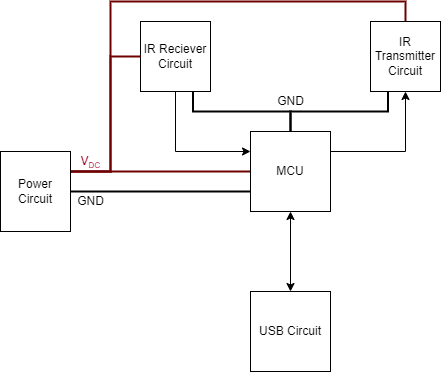

The diagram above was exported from draw.io. Its source (the exported page's mxGraphModel, read from the mxfile embedded in the PNG):
<mxGraphModel dx="423" dy="398" grid="1" gridSize="10" guides="1" tooltips="1" connect="1" arrows="1" fold="1" page="1" pageScale="1" pageWidth="850" pageHeight="1100" background="#ffffff" math="0" shadow="0">
  <root>
    <mxCell id="0" />
    <mxCell id="1" parent="0" />
    <mxCell id="9" style="edgeStyle=orthogonalEdgeStyle;rounded=0;html=1;exitX=1;exitY=0.25;exitDx=0;exitDy=0;entryX=0.5;entryY=1;entryDx=0;entryDy=0;" parent="1" source="2" target="3" edge="1">
      <mxGeometry relative="1" as="geometry" />
    </mxCell>
    <mxCell id="14" style="edgeStyle=orthogonalEdgeStyle;rounded=0;html=1;exitX=0.5;exitY=1;exitDx=0;exitDy=0;entryX=0.5;entryY=0;entryDx=0;entryDy=0;startArrow=classic;startFill=1;endArrow=classic;endFill=1;" parent="1" source="2" target="12" edge="1">
      <mxGeometry relative="1" as="geometry" />
    </mxCell>
    <mxCell id="17" style="edgeStyle=orthogonalEdgeStyle;rounded=0;html=1;exitX=0;exitY=0.5;exitDx=0;exitDy=0;entryX=1;entryY=0.25;entryDx=0;entryDy=0;startArrow=none;startFill=0;endArrow=none;endFill=0;strokeWidth=2;fillColor=#a20025;strokeColor=#6F0000;" parent="1" source="2" target="15" edge="1">
      <mxGeometry relative="1" as="geometry" />
    </mxCell>
    <mxCell id="22" style="edgeStyle=orthogonalEdgeStyle;rounded=0;html=1;exitX=0;exitY=0.75;exitDx=0;exitDy=0;startArrow=none;startFill=0;endArrow=none;endFill=0;strokeColor=#000000;strokeWidth=2;" parent="1" source="2" target="15" edge="1">
      <mxGeometry relative="1" as="geometry" />
    </mxCell>
    <mxCell id="2" value="MCU" style="rounded=0;whiteSpace=wrap;html=1;" parent="1" vertex="1">
      <mxGeometry x="280" y="160" width="80" height="80" as="geometry" />
    </mxCell>
    <mxCell id="19" style="edgeStyle=orthogonalEdgeStyle;rounded=0;html=1;exitX=0.5;exitY=0;exitDx=0;exitDy=0;entryX=1;entryY=0.25;entryDx=0;entryDy=0;startArrow=none;startFill=0;endArrow=none;endFill=0;strokeWidth=2;fillColor=#a20025;strokeColor=#6F0000;" parent="1" source="3" target="15" edge="1">
      <mxGeometry relative="1" as="geometry">
        <Array as="points">
          <mxPoint x="435" y="30" />
          <mxPoint x="140" y="30" />
          <mxPoint x="140" y="200" />
        </Array>
      </mxGeometry>
    </mxCell>
    <mxCell id="21" style="edgeStyle=orthogonalEdgeStyle;rounded=0;html=1;exitX=0.25;exitY=1;exitDx=0;exitDy=0;entryX=0.5;entryY=0;entryDx=0;entryDy=0;startArrow=none;startFill=0;endArrow=none;endFill=0;strokeColor=#000000;strokeWidth=2;" parent="1" source="3" target="2" edge="1">
      <mxGeometry relative="1" as="geometry" />
    </mxCell>
    <mxCell id="3" value="IR Transmitter Circuit" style="whiteSpace=wrap;html=1;aspect=fixed;" parent="1" vertex="1">
      <mxGeometry x="400" y="50" width="70" height="70" as="geometry" />
    </mxCell>
    <mxCell id="11" style="edgeStyle=orthogonalEdgeStyle;rounded=0;html=1;exitX=0.5;exitY=1;exitDx=0;exitDy=0;entryX=0;entryY=0.25;entryDx=0;entryDy=0;startArrow=none;startFill=0;endArrow=classic;endFill=1;" parent="1" source="8" target="2" edge="1">
      <mxGeometry relative="1" as="geometry" />
    </mxCell>
    <mxCell id="20" style="edgeStyle=orthogonalEdgeStyle;rounded=0;html=1;exitX=0.75;exitY=1;exitDx=0;exitDy=0;entryX=0.5;entryY=0;entryDx=0;entryDy=0;startArrow=none;startFill=0;endArrow=none;endFill=0;strokeWidth=2;strokeColor=#000000;" parent="1" source="8" target="2" edge="1">
      <mxGeometry relative="1" as="geometry" />
    </mxCell>
    <mxCell id="8" value="IR Reciever Circuit" style="rounded=0;whiteSpace=wrap;html=1;" parent="1" vertex="1">
      <mxGeometry x="170" y="50" width="70" height="70" as="geometry" />
    </mxCell>
    <mxCell id="12" value="USB Circuit" style="rounded=0;whiteSpace=wrap;html=1;" parent="1" vertex="1">
      <mxGeometry x="280" y="320" width="80" height="80" as="geometry" />
    </mxCell>
    <mxCell id="16" style="edgeStyle=orthogonalEdgeStyle;rounded=0;html=1;exitX=1;exitY=0.25;exitDx=0;exitDy=0;entryX=0;entryY=0.5;entryDx=0;entryDy=0;startArrow=none;startFill=0;endArrow=none;endFill=0;fillColor=#a20025;strokeColor=#6F0000;strokeWidth=2;" parent="1" source="15" target="8" edge="1">
      <mxGeometry relative="1" as="geometry">
        <Array as="points">
          <mxPoint x="140" y="200" />
          <mxPoint x="140" y="85" />
        </Array>
      </mxGeometry>
    </mxCell>
    <mxCell id="15" value="Power Circuit" style="rounded=0;whiteSpace=wrap;html=1;" parent="1" vertex="1">
      <mxGeometry x="30" y="180" width="70" height="80" as="geometry" />
    </mxCell>
    <mxCell id="23" value="V&lt;span style=&quot;font-size: 10px&quot;&gt;&lt;sub&gt;DC&lt;/sub&gt;&lt;/span&gt;" style="text;html=1;align=center;verticalAlign=middle;resizable=0;points=[];autosize=1;strokeColor=none;fillColor=none;fontColor=#A20025;" parent="1" vertex="1">
      <mxGeometry x="100" y="180" width="40" height="20" as="geometry" />
    </mxCell>
    <mxCell id="26" value="GND" style="text;html=1;align=center;verticalAlign=middle;resizable=0;points=[];autosize=1;strokeColor=none;fillColor=none;fontColor=#000000;" vertex="1" parent="1">
      <mxGeometry x="100" y="220" width="40" height="20" as="geometry" />
    </mxCell>
    <mxCell id="27" value="GND" style="text;html=1;align=center;verticalAlign=middle;resizable=0;points=[];autosize=1;strokeColor=none;fillColor=none;fontColor=#000000;" vertex="1" parent="1">
      <mxGeometry x="300" y="120" width="40" height="20" as="geometry" />
    </mxCell>
  </root>
</mxGraphModel>